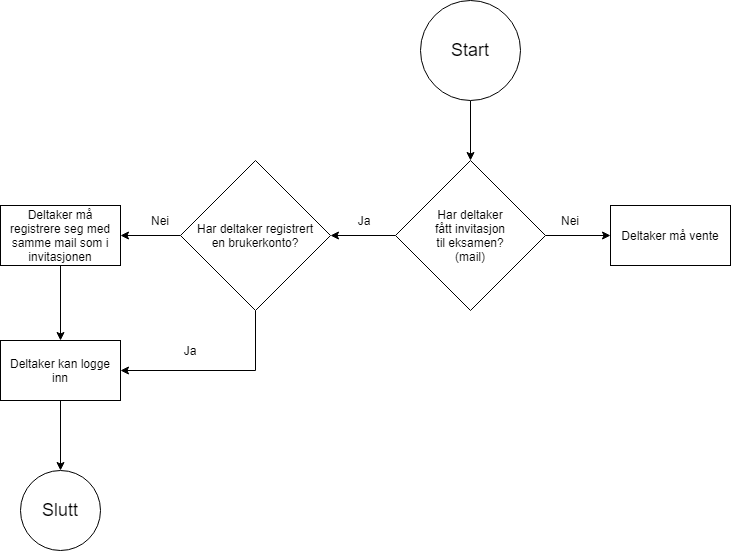

The diagram above was exported from draw.io. Its source (the exported page's mxGraphModel, read from the mxfile embedded in the PNG):
<mxGraphModel dx="1422" dy="794" grid="1" gridSize="10" guides="1" tooltips="1" connect="1" arrows="1" fold="1" page="1" pageScale="1" pageWidth="827" pageHeight="1169" math="0" shadow="0">
  <root>
    <mxCell id="0" />
    <mxCell id="1" parent="0" />
    <mxCell id="2" style="edgeStyle=orthogonalEdgeStyle;rounded=0;orthogonalLoop=1;jettySize=auto;html=1;exitX=1;exitY=0.5;exitDx=0;exitDy=0;exitPerimeter=0;entryX=0;entryY=0.5;entryDx=0;entryDy=0;" edge="1" source="4" target="7" parent="1">
      <mxGeometry relative="1" as="geometry" />
    </mxCell>
    <mxCell id="3" style="edgeStyle=orthogonalEdgeStyle;rounded=0;orthogonalLoop=1;jettySize=auto;html=1;exitX=0;exitY=0.5;exitDx=0;exitDy=0;exitPerimeter=0;entryX=1;entryY=0.5;entryDx=0;entryDy=0;entryPerimeter=0;" edge="1" source="4" target="10" parent="1">
      <mxGeometry relative="1" as="geometry" />
    </mxCell>
    <mxCell id="4" value="Har deltaker&lt;br&gt;fått invitasjon&lt;br&gt;til eksamen?&lt;br&gt;(mail)" style="strokeWidth=1;html=1;shape=mxgraph.flowchart.decision;whiteSpace=wrap;rounded=0;" vertex="1" parent="1">
      <mxGeometry x="465" y="200" width="150" height="150" as="geometry" />
    </mxCell>
    <mxCell id="5" style="edgeStyle=orthogonalEdgeStyle;rounded=0;orthogonalLoop=1;jettySize=auto;html=1;exitX=0.5;exitY=1;exitDx=0;exitDy=0;exitPerimeter=0;entryX=0.5;entryY=0;entryDx=0;entryDy=0;entryPerimeter=0;" edge="1" source="6" target="4" parent="1">
      <mxGeometry relative="1" as="geometry" />
    </mxCell>
    <mxCell id="6" value="&lt;font style=&quot;font-size: 18px&quot;&gt;Start&lt;/font&gt;" style="strokeWidth=1;html=1;shape=mxgraph.flowchart.start_2;whiteSpace=wrap;rounded=0;" vertex="1" parent="1">
      <mxGeometry x="490" y="40" width="100" height="100" as="geometry" />
    </mxCell>
    <mxCell id="7" value="Deltaker må vente" style="rounded=0;whiteSpace=wrap;html=1;strokeWidth=1;" vertex="1" parent="1">
      <mxGeometry x="680" y="245" width="120" height="60" as="geometry" />
    </mxCell>
    <mxCell id="8" style="edgeStyle=orthogonalEdgeStyle;rounded=0;orthogonalLoop=1;jettySize=auto;html=1;exitX=0.5;exitY=1;exitDx=0;exitDy=0;exitPerimeter=0;entryX=1;entryY=0.5;entryDx=0;entryDy=0;" edge="1" source="10" target="16" parent="1">
      <mxGeometry relative="1" as="geometry" />
    </mxCell>
    <mxCell id="9" style="edgeStyle=orthogonalEdgeStyle;rounded=0;orthogonalLoop=1;jettySize=auto;html=1;exitX=0;exitY=0.5;exitDx=0;exitDy=0;exitPerimeter=0;entryX=1;entryY=0.5;entryDx=0;entryDy=0;" edge="1" source="10" target="14" parent="1">
      <mxGeometry relative="1" as="geometry" />
    </mxCell>
    <mxCell id="10" value="Har deltaker registrert&lt;br&gt;en brukerkonto?" style="strokeWidth=1;html=1;shape=mxgraph.flowchart.decision;whiteSpace=wrap;rounded=0;" vertex="1" parent="1">
      <mxGeometry x="250" y="200" width="150" height="150" as="geometry" />
    </mxCell>
    <mxCell id="11" value="Nei" style="text;html=1;strokeColor=none;fillColor=none;align=center;verticalAlign=middle;whiteSpace=wrap;rounded=0;" vertex="1" parent="1">
      <mxGeometry x="620" y="250" width="40" height="20" as="geometry" />
    </mxCell>
    <mxCell id="12" value="&lt;font style=&quot;font-size: 18px&quot;&gt;Slutt&lt;/font&gt;" style="ellipse;whiteSpace=wrap;html=1;aspect=fixed;rounded=0;strokeWidth=1;" vertex="1" parent="1">
      <mxGeometry x="90" y="510" width="80" height="80" as="geometry" />
    </mxCell>
    <mxCell id="13" style="edgeStyle=orthogonalEdgeStyle;rounded=0;orthogonalLoop=1;jettySize=auto;html=1;exitX=0.5;exitY=1;exitDx=0;exitDy=0;entryX=0.5;entryY=0;entryDx=0;entryDy=0;" edge="1" source="14" target="16" parent="1">
      <mxGeometry relative="1" as="geometry" />
    </mxCell>
    <mxCell id="14" value="Deltaker må registrere seg med samme mail som i invitasjonen" style="rounded=0;whiteSpace=wrap;html=1;strokeWidth=1;" vertex="1" parent="1">
      <mxGeometry x="70" y="245" width="120" height="60" as="geometry" />
    </mxCell>
    <mxCell id="15" style="edgeStyle=orthogonalEdgeStyle;rounded=0;orthogonalLoop=1;jettySize=auto;html=1;exitX=0.5;exitY=1;exitDx=0;exitDy=0;entryX=0.5;entryY=0;entryDx=0;entryDy=0;" edge="1" source="16" target="12" parent="1">
      <mxGeometry relative="1" as="geometry" />
    </mxCell>
    <mxCell id="16" value="Deltaker kan logge inn" style="rounded=0;whiteSpace=wrap;html=1;strokeWidth=1;" vertex="1" parent="1">
      <mxGeometry x="70" y="380" width="120" height="60" as="geometry" />
    </mxCell>
    <mxCell id="17" value="Ja" style="text;html=1;strokeColor=none;fillColor=none;align=center;verticalAlign=middle;whiteSpace=wrap;rounded=0;" vertex="1" parent="1">
      <mxGeometry x="414" y="250" width="40" height="20" as="geometry" />
    </mxCell>
    <mxCell id="18" value="Ja" style="text;html=1;strokeColor=none;fillColor=none;align=center;verticalAlign=middle;whiteSpace=wrap;rounded=0;" vertex="1" parent="1">
      <mxGeometry x="240" y="380" width="40" height="20" as="geometry" />
    </mxCell>
    <mxCell id="19" value="Nei" style="text;html=1;strokeColor=none;fillColor=none;align=center;verticalAlign=middle;whiteSpace=wrap;rounded=0;" vertex="1" parent="1">
      <mxGeometry x="210" y="250" width="40" height="20" as="geometry" />
    </mxCell>
  </root>
</mxGraphModel>